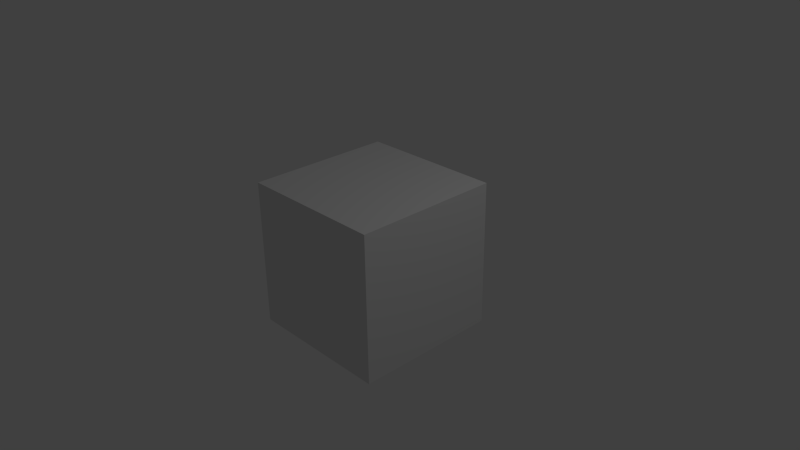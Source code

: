 # Source: TestShaderCG.blend  (saved by Blender 2.68.2; exported with 4.5.12 LTS)
import bpy
from mathutils import Matrix  # noqa: F401  (used for matrix-valued properties, if any)

bpy.ops.wm.read_factory_settings(use_empty=True)
scene = bpy.context.scene
scene.name = 'Scene'

# ---- collections
col_collection_1 = bpy.data.collections.new('Collection 1'); scene.collection.children.link(col_collection_1)

# ---- materials (node trees are filled in below, after node groups)
mat_plaintexture = bpy.data.materials.new('PlainTexture')
mat_plaintexture.alpha_threshold = 0.0
mat_plaintexture.roughness = 0.5
mat_plaintexture.line_color = (0.0, 0.0, 0.0, 1.0)

# ---- material node trees

# ---- world
world_world = bpy.data.worlds.new('World'); scene.world = world_world
world_world.color = (0.05088, 0.05088, 0.05088)
world_world.use_sun_shadow = False
world_world.sun_shadow_jitter_overblur = 0.0
world_world.cycles.sampling_method = 'MANUAL'
world_world.cycles.sample_map_resolution = 256

# ---- cameras
cam_camera = bpy.data.cameras.new('Camera')
cam_camera.clip_end = 100.0
cam_camera.lens = 35.0
cam_camera.sensor_width = 32.0
cam_camera.sensor_height = 18.0
cam_camera.ortho_scale = 7.314
cam_camera.dof.focus_distance = 0.0
cam_camera.dof.aperture_fstop = 128.0

# ---- lights
light_lamp = bpy.data.lights.new('Lamp', 'POINT')
light_lamp.transmission_factor = 0.0
light_lamp.cutoff_distance = 30.0
light_lamp.energy = 100.0
light_lamp.shadow_buffer_clip_start = 1.001
light_lamp.shadow_soft_size = 0.1
light_lamp.shadow_maximum_resolution = 0.006
light_lamp.use_absolute_resolution = True
light_lamp.cycles.use_multiple_importance_sampling = False

# ---- meshes
me_cube = bpy.data.meshes.new('Cube')
me_cube.from_pydata([(1.0, 1.0, -1.0), (1.0, -1.0, -1.0), (-1.0, -1.0, -1.0), (-1.0, 1.0, -1.0), (1.0, 1.0, 1.0), (1.0, -1.0, 1.0), (-1.0, -1.0, 1.0), (-1.0, 1.0, 1.0)], [], [(0, 1, 2, 3), (4, 7, 6, 5), (0, 4, 5, 1), (1, 5, 6, 2), (2, 6, 7, 3), (4, 0, 3, 7)])
_uv = me_cube.uv_layers.new(name='UVMap')
_uv.uv.foreach_set('vector', [7.923e-08, 0.3344, 0.3323, 0.3333, 0.3333, 0.6656, 0.00102, 0.6667, 1.0, 0.001019, 0.999, 0.3333, 0.6667, 0.3323, 0.6677, 1.585e-07, 0.999, 0.3333, 1.0, 0.6656, 0.6677, 0.6667, 0.6667, 0.3344, 0.3344, 0.6667, 0.3333, 0.3344, 0.6656, 0.3333, 0.6667, 0.6656, 0.3333, 0.3323, 0.00102, 0.3333, 0.0, 0.00102, 0.3323, 0.0, 0.3333, 0.001019, 0.6656, 0.0, 0.6667, 0.3323, 0.3344, 0.3333])
me_cube.materials.append(mat_plaintexture)
me_cube.use_remesh_preserve_volume = False
me_cube.use_remesh_preserve_attributes = False
me_cube.use_mirror_vertex_groups = False
me_cube.update()

# ---- objects
ob_cube = bpy.data.objects.new('Cube', me_cube)
ob_lamp = bpy.data.objects.new('Lamp', light_lamp)
ob_camera = bpy.data.objects.new('Camera', cam_camera)

# ---- transforms, parenting, visibility, modifiers, constraints
ob_cube.location = (0.0, 0.0, 0.0)
ob_cube.lock_rotations_4d = False
ob_cube.empty_display_type = 'ARROWS'
ob_cube.lineart.crease_threshold = 0.0
ob_lamp.location = (4.076, 1.005, 5.904)
ob_lamp.rotation_euler = (0.6503, 0.05522, 1.866)
ob_lamp.lock_rotations_4d = False
ob_lamp.empty_display_type = 'ARROWS'
ob_lamp.color = (0.0, 0.0, 0.0, 0.0)
ob_lamp.lineart.crease_threshold = 0.0
ob_camera.location = (7.481, -6.508, 5.344)
ob_camera.rotation_euler = (1.109, 0.01082, 0.8149)
ob_camera.lock_rotations_4d = False
ob_camera.empty_display_type = 'ARROWS'
ob_camera.color = (0.0, 0.0, 0.0, 0.0)
ob_camera.display_type = 'WIRE'
ob_camera.lineart.crease_threshold = 0.0

# ---- collection membership
col_collection_1.objects.link(ob_cube)
col_collection_1.objects.link(ob_lamp)
col_collection_1.objects.link(ob_camera)

# ---- scene / render settings (as saved in the file)
scene.camera = ob_camera
scene.frame_start = 1; scene.frame_end = 250; scene.frame_set(1)
scene.render.engine = 'BLENDER_EEVEE_NEXT'
scene.render.image_settings.color_mode = 'RGB'
scene.render.image_settings.compression = 90
scene.render.resolution_percentage = 50
scene.render.dither_intensity = 0.0
scene.cycles.use_denoising = False
scene.cycles.samples = 10
scene.cycles.sampling_pattern = 'TABULATED_SOBOL'
scene.cycles.light_sampling_threshold = 0.0
scene.cycles.use_adaptive_sampling = False
scene.cycles.use_light_tree = False
scene.cycles.blur_glossy = 0.0
scene.cycles.volume_bounces = 1
scene.cycles.pixel_filter_type = 'GAUSSIAN'
scene.cycles.sample_clamp_indirect = 0.0
scene.view_settings.view_transform = 'Standard'
bpy.context.view_layer.update()
